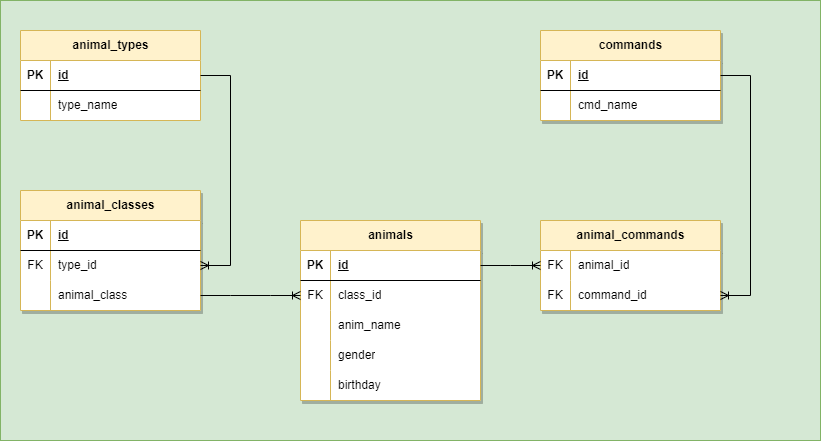

The diagram above was exported from draw.io. Its source (the exported page's mxGraphModel, read from the mxfile embedded in the PNG):
<mxGraphModel dx="1380" dy="793" grid="1" gridSize="10" guides="1" tooltips="1" connect="1" arrows="1" fold="1" page="1" pageScale="1" pageWidth="850" pageHeight="1100" math="0" shadow="0" extFonts="Permanent Marker^https://fonts.googleapis.com/css?family=Permanent+Marker">
  <root>
    <mxCell id="0" />
    <mxCell id="1" parent="0" />
    <mxCell id="BxPHixjp5TCzSIiZFxo3-76" value="" style="rounded=0;whiteSpace=wrap;html=1;fillColor=#d5e8d4;strokeColor=#82b366;" vertex="1" parent="1">
      <mxGeometry x="20" y="10" width="820" height="440" as="geometry" />
    </mxCell>
    <mxCell id="BxPHixjp5TCzSIiZFxo3-1" value="animal_classes" style="shape=table;startSize=30;container=1;collapsible=1;childLayout=tableLayout;fixedRows=1;rowLines=0;fontStyle=1;align=center;resizeLast=1;html=1;fillStyle=solid;fillColor=#fff2cc;strokeColor=#d6b656;swimlaneFillColor=default;shadow=1;" vertex="1" parent="1">
      <mxGeometry x="40" y="200" width="180" height="120" as="geometry" />
    </mxCell>
    <mxCell id="BxPHixjp5TCzSIiZFxo3-2" value="" style="shape=tableRow;horizontal=0;startSize=0;swimlaneHead=0;swimlaneBody=0;fillColor=none;collapsible=0;dropTarget=0;points=[[0,0.5],[1,0.5]];portConstraint=eastwest;top=0;left=0;right=0;bottom=1;" vertex="1" parent="BxPHixjp5TCzSIiZFxo3-1">
      <mxGeometry y="30" width="180" height="30" as="geometry" />
    </mxCell>
    <mxCell id="BxPHixjp5TCzSIiZFxo3-3" value="PK" style="shape=partialRectangle;connectable=0;fillColor=none;top=0;left=0;bottom=0;right=0;fontStyle=1;overflow=hidden;whiteSpace=wrap;html=1;" vertex="1" parent="BxPHixjp5TCzSIiZFxo3-2">
      <mxGeometry width="30" height="30" as="geometry">
        <mxRectangle width="30" height="30" as="alternateBounds" />
      </mxGeometry>
    </mxCell>
    <mxCell id="BxPHixjp5TCzSIiZFxo3-4" value="id" style="shape=partialRectangle;connectable=0;fillColor=none;top=0;left=0;bottom=0;right=0;align=left;spacingLeft=6;fontStyle=5;overflow=hidden;whiteSpace=wrap;html=1;" vertex="1" parent="BxPHixjp5TCzSIiZFxo3-2">
      <mxGeometry x="30" width="150" height="30" as="geometry">
        <mxRectangle width="150" height="30" as="alternateBounds" />
      </mxGeometry>
    </mxCell>
    <mxCell id="BxPHixjp5TCzSIiZFxo3-5" value="" style="shape=tableRow;horizontal=0;startSize=0;swimlaneHead=0;swimlaneBody=0;fillColor=none;collapsible=0;dropTarget=0;points=[[0,0.5],[1,0.5]];portConstraint=eastwest;top=0;left=0;right=0;bottom=0;" vertex="1" parent="BxPHixjp5TCzSIiZFxo3-1">
      <mxGeometry y="60" width="180" height="30" as="geometry" />
    </mxCell>
    <mxCell id="BxPHixjp5TCzSIiZFxo3-6" value="FK" style="shape=partialRectangle;connectable=0;fillColor=none;top=0;left=0;bottom=0;right=0;editable=1;overflow=hidden;whiteSpace=wrap;html=1;" vertex="1" parent="BxPHixjp5TCzSIiZFxo3-5">
      <mxGeometry width="30" height="30" as="geometry">
        <mxRectangle width="30" height="30" as="alternateBounds" />
      </mxGeometry>
    </mxCell>
    <mxCell id="BxPHixjp5TCzSIiZFxo3-7" value="type_id" style="shape=partialRectangle;connectable=0;fillColor=none;top=0;left=0;bottom=0;right=0;align=left;spacingLeft=6;overflow=hidden;whiteSpace=wrap;html=1;" vertex="1" parent="BxPHixjp5TCzSIiZFxo3-5">
      <mxGeometry x="30" width="150" height="30" as="geometry">
        <mxRectangle width="150" height="30" as="alternateBounds" />
      </mxGeometry>
    </mxCell>
    <mxCell id="BxPHixjp5TCzSIiZFxo3-8" value="" style="shape=tableRow;horizontal=0;startSize=0;swimlaneHead=0;swimlaneBody=0;fillColor=none;collapsible=0;dropTarget=0;points=[[0,0.5],[1,0.5]];portConstraint=eastwest;top=0;left=0;right=0;bottom=0;" vertex="1" parent="BxPHixjp5TCzSIiZFxo3-1">
      <mxGeometry y="90" width="180" height="30" as="geometry" />
    </mxCell>
    <mxCell id="BxPHixjp5TCzSIiZFxo3-9" value="" style="shape=partialRectangle;connectable=0;fillColor=none;top=0;left=0;bottom=0;right=0;editable=1;overflow=hidden;whiteSpace=wrap;html=1;" vertex="1" parent="BxPHixjp5TCzSIiZFxo3-8">
      <mxGeometry width="30" height="30" as="geometry">
        <mxRectangle width="30" height="30" as="alternateBounds" />
      </mxGeometry>
    </mxCell>
    <mxCell id="BxPHixjp5TCzSIiZFxo3-10" value="animal_class" style="shape=partialRectangle;connectable=0;fillColor=none;top=0;left=0;bottom=0;right=0;align=left;spacingLeft=6;overflow=hidden;whiteSpace=wrap;html=1;" vertex="1" parent="BxPHixjp5TCzSIiZFxo3-8">
      <mxGeometry x="30" width="150" height="30" as="geometry">
        <mxRectangle width="150" height="30" as="alternateBounds" />
      </mxGeometry>
    </mxCell>
    <mxCell id="BxPHixjp5TCzSIiZFxo3-14" value="animal_types" style="shape=table;startSize=30;container=1;collapsible=1;childLayout=tableLayout;fixedRows=1;rowLines=0;fontStyle=1;align=center;resizeLast=1;html=1;fillStyle=solid;fillColor=#fff2cc;strokeColor=#d6b656;swimlaneFillColor=default;" vertex="1" parent="1">
      <mxGeometry x="40" y="40" width="180" height="90" as="geometry" />
    </mxCell>
    <mxCell id="BxPHixjp5TCzSIiZFxo3-15" value="" style="shape=tableRow;horizontal=0;startSize=0;swimlaneHead=0;swimlaneBody=0;fillColor=none;collapsible=0;dropTarget=0;points=[[0,0.5],[1,0.5]];portConstraint=eastwest;top=0;left=0;right=0;bottom=1;" vertex="1" parent="BxPHixjp5TCzSIiZFxo3-14">
      <mxGeometry y="30" width="180" height="30" as="geometry" />
    </mxCell>
    <mxCell id="BxPHixjp5TCzSIiZFxo3-16" value="PK" style="shape=partialRectangle;connectable=0;fillColor=none;top=0;left=0;bottom=0;right=0;fontStyle=1;overflow=hidden;whiteSpace=wrap;html=1;" vertex="1" parent="BxPHixjp5TCzSIiZFxo3-15">
      <mxGeometry width="30" height="30" as="geometry">
        <mxRectangle width="30" height="30" as="alternateBounds" />
      </mxGeometry>
    </mxCell>
    <mxCell id="BxPHixjp5TCzSIiZFxo3-17" value="id" style="shape=partialRectangle;connectable=0;fillColor=none;top=0;left=0;bottom=0;right=0;align=left;spacingLeft=6;fontStyle=5;overflow=hidden;whiteSpace=wrap;html=1;shadow=1;" vertex="1" parent="BxPHixjp5TCzSIiZFxo3-15">
      <mxGeometry x="30" width="150" height="30" as="geometry">
        <mxRectangle width="150" height="30" as="alternateBounds" />
      </mxGeometry>
    </mxCell>
    <mxCell id="BxPHixjp5TCzSIiZFxo3-18" value="" style="shape=tableRow;horizontal=0;startSize=0;swimlaneHead=0;swimlaneBody=0;fillColor=none;collapsible=0;dropTarget=0;points=[[0,0.5],[1,0.5]];portConstraint=eastwest;top=0;left=0;right=0;bottom=0;" vertex="1" parent="BxPHixjp5TCzSIiZFxo3-14">
      <mxGeometry y="60" width="180" height="30" as="geometry" />
    </mxCell>
    <mxCell id="BxPHixjp5TCzSIiZFxo3-19" value="" style="shape=partialRectangle;connectable=0;fillColor=none;top=0;left=0;bottom=0;right=0;editable=1;overflow=hidden;whiteSpace=wrap;html=1;" vertex="1" parent="BxPHixjp5TCzSIiZFxo3-18">
      <mxGeometry width="30" height="30" as="geometry">
        <mxRectangle width="30" height="30" as="alternateBounds" />
      </mxGeometry>
    </mxCell>
    <mxCell id="BxPHixjp5TCzSIiZFxo3-20" value="type_name" style="shape=partialRectangle;connectable=0;fillColor=none;top=0;left=0;bottom=0;right=0;align=left;spacingLeft=6;overflow=hidden;whiteSpace=wrap;html=1;" vertex="1" parent="BxPHixjp5TCzSIiZFxo3-18">
      <mxGeometry x="30" width="150" height="30" as="geometry">
        <mxRectangle width="150" height="30" as="alternateBounds" />
      </mxGeometry>
    </mxCell>
    <mxCell id="BxPHixjp5TCzSIiZFxo3-27" value="animal_commands" style="shape=table;startSize=30;container=1;collapsible=1;childLayout=tableLayout;fixedRows=1;rowLines=0;fontStyle=1;align=center;resizeLast=1;html=1;fillStyle=solid;fillColor=#fff2cc;strokeColor=#d6b656;swimlaneFillColor=default;shadow=1;" vertex="1" parent="1">
      <mxGeometry x="560" y="230" width="180" height="90" as="geometry" />
    </mxCell>
    <mxCell id="BxPHixjp5TCzSIiZFxo3-31" value="" style="shape=tableRow;horizontal=0;startSize=0;swimlaneHead=0;swimlaneBody=0;fillColor=none;collapsible=0;dropTarget=0;points=[[0,0.5],[1,0.5]];portConstraint=eastwest;top=0;left=0;right=0;bottom=0;" vertex="1" parent="BxPHixjp5TCzSIiZFxo3-27">
      <mxGeometry y="30" width="180" height="30" as="geometry" />
    </mxCell>
    <mxCell id="BxPHixjp5TCzSIiZFxo3-32" value="FK" style="shape=partialRectangle;connectable=0;fillColor=none;top=0;left=0;bottom=0;right=0;editable=1;overflow=hidden;whiteSpace=wrap;html=1;" vertex="1" parent="BxPHixjp5TCzSIiZFxo3-31">
      <mxGeometry width="30" height="30" as="geometry">
        <mxRectangle width="30" height="30" as="alternateBounds" />
      </mxGeometry>
    </mxCell>
    <mxCell id="BxPHixjp5TCzSIiZFxo3-33" value="animal_id" style="shape=partialRectangle;connectable=0;fillColor=none;top=0;left=0;bottom=0;right=0;align=left;spacingLeft=6;overflow=hidden;whiteSpace=wrap;html=1;" vertex="1" parent="BxPHixjp5TCzSIiZFxo3-31">
      <mxGeometry x="30" width="150" height="30" as="geometry">
        <mxRectangle width="150" height="30" as="alternateBounds" />
      </mxGeometry>
    </mxCell>
    <mxCell id="BxPHixjp5TCzSIiZFxo3-34" value="" style="shape=tableRow;horizontal=0;startSize=0;swimlaneHead=0;swimlaneBody=0;fillColor=none;collapsible=0;dropTarget=0;points=[[0,0.5],[1,0.5]];portConstraint=eastwest;top=0;left=0;right=0;bottom=0;" vertex="1" parent="BxPHixjp5TCzSIiZFxo3-27">
      <mxGeometry y="60" width="180" height="30" as="geometry" />
    </mxCell>
    <mxCell id="BxPHixjp5TCzSIiZFxo3-35" value="FK" style="shape=partialRectangle;connectable=0;fillColor=none;top=0;left=0;bottom=0;right=0;editable=1;overflow=hidden;whiteSpace=wrap;html=1;" vertex="1" parent="BxPHixjp5TCzSIiZFxo3-34">
      <mxGeometry width="30" height="30" as="geometry">
        <mxRectangle width="30" height="30" as="alternateBounds" />
      </mxGeometry>
    </mxCell>
    <mxCell id="BxPHixjp5TCzSIiZFxo3-36" value="command_id" style="shape=partialRectangle;connectable=0;fillColor=none;top=0;left=0;bottom=0;right=0;align=left;spacingLeft=6;overflow=hidden;whiteSpace=wrap;html=1;" vertex="1" parent="BxPHixjp5TCzSIiZFxo3-34">
      <mxGeometry x="30" width="150" height="30" as="geometry">
        <mxRectangle width="150" height="30" as="alternateBounds" />
      </mxGeometry>
    </mxCell>
    <mxCell id="BxPHixjp5TCzSIiZFxo3-40" value="commands" style="shape=table;startSize=30;container=1;collapsible=1;childLayout=tableLayout;fixedRows=1;rowLines=0;fontStyle=1;align=center;resizeLast=1;html=1;fillStyle=solid;fillColor=#fff2cc;strokeColor=#d6b656;swimlaneFillColor=default;shadow=1;" vertex="1" parent="1">
      <mxGeometry x="560" y="40" width="180" height="90" as="geometry" />
    </mxCell>
    <mxCell id="BxPHixjp5TCzSIiZFxo3-41" value="" style="shape=tableRow;horizontal=0;startSize=0;swimlaneHead=0;swimlaneBody=0;fillColor=none;collapsible=0;dropTarget=0;points=[[0,0.5],[1,0.5]];portConstraint=eastwest;top=0;left=0;right=0;bottom=1;" vertex="1" parent="BxPHixjp5TCzSIiZFxo3-40">
      <mxGeometry y="30" width="180" height="30" as="geometry" />
    </mxCell>
    <mxCell id="BxPHixjp5TCzSIiZFxo3-42" value="PK" style="shape=partialRectangle;connectable=0;fillColor=none;top=0;left=0;bottom=0;right=0;fontStyle=1;overflow=hidden;whiteSpace=wrap;html=1;" vertex="1" parent="BxPHixjp5TCzSIiZFxo3-41">
      <mxGeometry width="30" height="30" as="geometry">
        <mxRectangle width="30" height="30" as="alternateBounds" />
      </mxGeometry>
    </mxCell>
    <mxCell id="BxPHixjp5TCzSIiZFxo3-43" value="id" style="shape=partialRectangle;connectable=0;fillColor=none;top=0;left=0;bottom=0;right=0;align=left;spacingLeft=6;fontStyle=5;overflow=hidden;whiteSpace=wrap;html=1;" vertex="1" parent="BxPHixjp5TCzSIiZFxo3-41">
      <mxGeometry x="30" width="150" height="30" as="geometry">
        <mxRectangle width="150" height="30" as="alternateBounds" />
      </mxGeometry>
    </mxCell>
    <mxCell id="BxPHixjp5TCzSIiZFxo3-44" value="" style="shape=tableRow;horizontal=0;startSize=0;swimlaneHead=0;swimlaneBody=0;fillColor=none;collapsible=0;dropTarget=0;points=[[0,0.5],[1,0.5]];portConstraint=eastwest;top=0;left=0;right=0;bottom=0;" vertex="1" parent="BxPHixjp5TCzSIiZFxo3-40">
      <mxGeometry y="60" width="180" height="30" as="geometry" />
    </mxCell>
    <mxCell id="BxPHixjp5TCzSIiZFxo3-45" value="" style="shape=partialRectangle;connectable=0;fillColor=none;top=0;left=0;bottom=0;right=0;editable=1;overflow=hidden;whiteSpace=wrap;html=1;" vertex="1" parent="BxPHixjp5TCzSIiZFxo3-44">
      <mxGeometry width="30" height="30" as="geometry">
        <mxRectangle width="30" height="30" as="alternateBounds" />
      </mxGeometry>
    </mxCell>
    <mxCell id="BxPHixjp5TCzSIiZFxo3-46" value="cmd_name" style="shape=partialRectangle;connectable=0;fillColor=none;top=0;left=0;bottom=0;right=0;align=left;spacingLeft=6;overflow=hidden;whiteSpace=wrap;html=1;" vertex="1" parent="BxPHixjp5TCzSIiZFxo3-44">
      <mxGeometry x="30" width="150" height="30" as="geometry">
        <mxRectangle width="150" height="30" as="alternateBounds" />
      </mxGeometry>
    </mxCell>
    <mxCell id="BxPHixjp5TCzSIiZFxo3-53" value="animals" style="shape=table;startSize=30;container=1;collapsible=1;childLayout=tableLayout;fixedRows=1;rowLines=0;fontStyle=1;align=center;resizeLast=1;html=1;fillStyle=solid;fillColor=#fff2cc;strokeColor=#d6b656;swimlaneFillColor=default;shadow=1;" vertex="1" parent="1">
      <mxGeometry x="320" y="230" width="180" height="180" as="geometry" />
    </mxCell>
    <mxCell id="BxPHixjp5TCzSIiZFxo3-54" value="" style="shape=tableRow;horizontal=0;startSize=0;swimlaneHead=0;swimlaneBody=0;fillColor=none;collapsible=0;dropTarget=0;points=[[0,0.5],[1,0.5]];portConstraint=eastwest;top=0;left=0;right=0;bottom=1;" vertex="1" parent="BxPHixjp5TCzSIiZFxo3-53">
      <mxGeometry y="30" width="180" height="30" as="geometry" />
    </mxCell>
    <mxCell id="BxPHixjp5TCzSIiZFxo3-55" value="PK" style="shape=partialRectangle;connectable=0;fillColor=none;top=0;left=0;bottom=0;right=0;fontStyle=1;overflow=hidden;whiteSpace=wrap;html=1;" vertex="1" parent="BxPHixjp5TCzSIiZFxo3-54">
      <mxGeometry width="30" height="30" as="geometry">
        <mxRectangle width="30" height="30" as="alternateBounds" />
      </mxGeometry>
    </mxCell>
    <mxCell id="BxPHixjp5TCzSIiZFxo3-56" value="id" style="shape=partialRectangle;connectable=0;fillColor=none;top=0;left=0;bottom=0;right=0;align=left;spacingLeft=6;fontStyle=5;overflow=hidden;whiteSpace=wrap;html=1;" vertex="1" parent="BxPHixjp5TCzSIiZFxo3-54">
      <mxGeometry x="30" width="150" height="30" as="geometry">
        <mxRectangle width="150" height="30" as="alternateBounds" />
      </mxGeometry>
    </mxCell>
    <mxCell id="BxPHixjp5TCzSIiZFxo3-57" value="" style="shape=tableRow;horizontal=0;startSize=0;swimlaneHead=0;swimlaneBody=0;fillColor=none;collapsible=0;dropTarget=0;points=[[0,0.5],[1,0.5]];portConstraint=eastwest;top=0;left=0;right=0;bottom=0;" vertex="1" parent="BxPHixjp5TCzSIiZFxo3-53">
      <mxGeometry y="60" width="180" height="30" as="geometry" />
    </mxCell>
    <mxCell id="BxPHixjp5TCzSIiZFxo3-58" value="FK" style="shape=partialRectangle;connectable=0;fillColor=none;top=0;left=0;bottom=0;right=0;editable=1;overflow=hidden;whiteSpace=wrap;html=1;" vertex="1" parent="BxPHixjp5TCzSIiZFxo3-57">
      <mxGeometry width="30" height="30" as="geometry">
        <mxRectangle width="30" height="30" as="alternateBounds" />
      </mxGeometry>
    </mxCell>
    <mxCell id="BxPHixjp5TCzSIiZFxo3-59" value="class_id" style="shape=partialRectangle;connectable=0;fillColor=none;top=0;left=0;bottom=0;right=0;align=left;spacingLeft=6;overflow=hidden;whiteSpace=wrap;html=1;" vertex="1" parent="BxPHixjp5TCzSIiZFxo3-57">
      <mxGeometry x="30" width="150" height="30" as="geometry">
        <mxRectangle width="150" height="30" as="alternateBounds" />
      </mxGeometry>
    </mxCell>
    <mxCell id="BxPHixjp5TCzSIiZFxo3-60" value="" style="shape=tableRow;horizontal=0;startSize=0;swimlaneHead=0;swimlaneBody=0;fillColor=none;collapsible=0;dropTarget=0;points=[[0,0.5],[1,0.5]];portConstraint=eastwest;top=0;left=0;right=0;bottom=0;" vertex="1" parent="BxPHixjp5TCzSIiZFxo3-53">
      <mxGeometry y="90" width="180" height="30" as="geometry" />
    </mxCell>
    <mxCell id="BxPHixjp5TCzSIiZFxo3-61" value="" style="shape=partialRectangle;connectable=0;fillColor=none;top=0;left=0;bottom=0;right=0;editable=1;overflow=hidden;whiteSpace=wrap;html=1;" vertex="1" parent="BxPHixjp5TCzSIiZFxo3-60">
      <mxGeometry width="30" height="30" as="geometry">
        <mxRectangle width="30" height="30" as="alternateBounds" />
      </mxGeometry>
    </mxCell>
    <mxCell id="BxPHixjp5TCzSIiZFxo3-62" value="anim_name" style="shape=partialRectangle;connectable=0;fillColor=none;top=0;left=0;bottom=0;right=0;align=left;spacingLeft=6;overflow=hidden;whiteSpace=wrap;html=1;" vertex="1" parent="BxPHixjp5TCzSIiZFxo3-60">
      <mxGeometry x="30" width="150" height="30" as="geometry">
        <mxRectangle width="150" height="30" as="alternateBounds" />
      </mxGeometry>
    </mxCell>
    <mxCell id="BxPHixjp5TCzSIiZFxo3-63" value="" style="shape=tableRow;horizontal=0;startSize=0;swimlaneHead=0;swimlaneBody=0;fillColor=none;collapsible=0;dropTarget=0;points=[[0,0.5],[1,0.5]];portConstraint=eastwest;top=0;left=0;right=0;bottom=0;" vertex="1" parent="BxPHixjp5TCzSIiZFxo3-53">
      <mxGeometry y="120" width="180" height="30" as="geometry" />
    </mxCell>
    <mxCell id="BxPHixjp5TCzSIiZFxo3-64" value="" style="shape=partialRectangle;connectable=0;fillColor=none;top=0;left=0;bottom=0;right=0;editable=1;overflow=hidden;whiteSpace=wrap;html=1;" vertex="1" parent="BxPHixjp5TCzSIiZFxo3-63">
      <mxGeometry width="30" height="30" as="geometry">
        <mxRectangle width="30" height="30" as="alternateBounds" />
      </mxGeometry>
    </mxCell>
    <mxCell id="BxPHixjp5TCzSIiZFxo3-65" value="gender" style="shape=partialRectangle;connectable=0;fillColor=none;top=0;left=0;bottom=0;right=0;align=left;spacingLeft=6;overflow=hidden;whiteSpace=wrap;html=1;" vertex="1" parent="BxPHixjp5TCzSIiZFxo3-63">
      <mxGeometry x="30" width="150" height="30" as="geometry">
        <mxRectangle width="150" height="30" as="alternateBounds" />
      </mxGeometry>
    </mxCell>
    <mxCell id="BxPHixjp5TCzSIiZFxo3-66" style="shape=tableRow;horizontal=0;startSize=0;swimlaneHead=0;swimlaneBody=0;fillColor=none;collapsible=0;dropTarget=0;points=[[0,0.5],[1,0.5]];portConstraint=eastwest;top=0;left=0;right=0;bottom=0;" vertex="1" parent="BxPHixjp5TCzSIiZFxo3-53">
      <mxGeometry y="150" width="180" height="30" as="geometry" />
    </mxCell>
    <mxCell id="BxPHixjp5TCzSIiZFxo3-67" style="shape=partialRectangle;connectable=0;fillColor=none;top=0;left=0;bottom=0;right=0;editable=1;overflow=hidden;whiteSpace=wrap;html=1;" vertex="1" parent="BxPHixjp5TCzSIiZFxo3-66">
      <mxGeometry width="30" height="30" as="geometry">
        <mxRectangle width="30" height="30" as="alternateBounds" />
      </mxGeometry>
    </mxCell>
    <mxCell id="BxPHixjp5TCzSIiZFxo3-68" value="birthday" style="shape=partialRectangle;connectable=0;fillColor=none;top=0;left=0;bottom=0;right=0;align=left;spacingLeft=6;overflow=hidden;whiteSpace=wrap;html=1;" vertex="1" parent="BxPHixjp5TCzSIiZFxo3-66">
      <mxGeometry x="30" width="150" height="30" as="geometry">
        <mxRectangle width="150" height="30" as="alternateBounds" />
      </mxGeometry>
    </mxCell>
    <mxCell id="BxPHixjp5TCzSIiZFxo3-72" value="" style="edgeStyle=entityRelationEdgeStyle;fontSize=12;html=1;endArrow=ERoneToMany;rounded=0;exitX=1;exitY=0.5;exitDx=0;exitDy=0;entryX=1;entryY=0.5;entryDx=0;entryDy=0;" edge="1" parent="1" source="BxPHixjp5TCzSIiZFxo3-15" target="BxPHixjp5TCzSIiZFxo3-5">
      <mxGeometry width="100" height="100" relative="1" as="geometry">
        <mxPoint x="370" y="340" as="sourcePoint" />
        <mxPoint x="470" y="240" as="targetPoint" />
      </mxGeometry>
    </mxCell>
    <mxCell id="BxPHixjp5TCzSIiZFxo3-73" value="" style="edgeStyle=entityRelationEdgeStyle;fontSize=12;html=1;endArrow=ERoneToMany;rounded=0;exitX=1;exitY=0.5;exitDx=0;exitDy=0;entryX=0;entryY=0.5;entryDx=0;entryDy=0;" edge="1" parent="1" source="BxPHixjp5TCzSIiZFxo3-8" target="BxPHixjp5TCzSIiZFxo3-57">
      <mxGeometry width="100" height="100" relative="1" as="geometry">
        <mxPoint x="370" y="340" as="sourcePoint" />
        <mxPoint x="470" y="240" as="targetPoint" />
      </mxGeometry>
    </mxCell>
    <mxCell id="BxPHixjp5TCzSIiZFxo3-74" value="" style="edgeStyle=entityRelationEdgeStyle;fontSize=12;html=1;endArrow=ERoneToMany;startArrow=none;rounded=0;exitX=1;exitY=0.5;exitDx=0;exitDy=0;entryX=0;entryY=0.5;entryDx=0;entryDy=0;startFill=0;endFill=0;" edge="1" parent="1" source="BxPHixjp5TCzSIiZFxo3-54" target="BxPHixjp5TCzSIiZFxo3-31">
      <mxGeometry width="100" height="100" relative="1" as="geometry">
        <mxPoint x="370" y="340" as="sourcePoint" />
        <mxPoint x="470" y="240" as="targetPoint" />
      </mxGeometry>
    </mxCell>
    <mxCell id="BxPHixjp5TCzSIiZFxo3-75" value="" style="edgeStyle=entityRelationEdgeStyle;fontSize=12;html=1;endArrow=none;startArrow=ERoneToMany;rounded=0;entryX=1;entryY=0.5;entryDx=0;entryDy=0;exitX=1;exitY=0.5;exitDx=0;exitDy=0;endFill=0;startFill=0;" edge="1" parent="1" source="BxPHixjp5TCzSIiZFxo3-34" target="BxPHixjp5TCzSIiZFxo3-41">
      <mxGeometry width="100" height="100" relative="1" as="geometry">
        <mxPoint x="370" y="340" as="sourcePoint" />
        <mxPoint x="470" y="240" as="targetPoint" />
      </mxGeometry>
    </mxCell>
  </root>
</mxGraphModel>